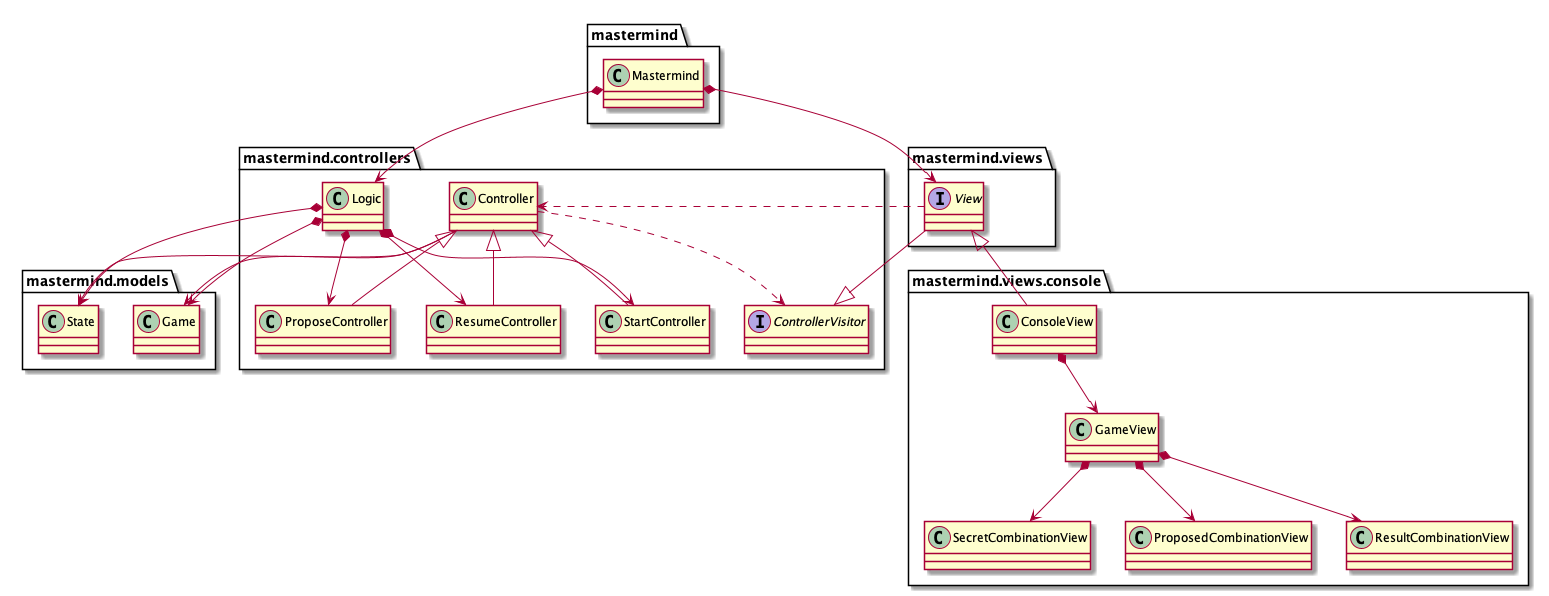

The diagram above was rendered by PlantUML. Its source (embedded in the PNG):
@startuml mastermind

class mastermind.Mastermind
mastermind.Mastermind *-down-> mastermind.controllers.Logic
mastermind.Mastermind *-down-> mastermind.views.View

interface mastermind.views.View
mastermind.views.View ..> mastermind.controllers.Controller

class mastermind.views.console.ConsoleView
mastermind.views.View <|-down- mastermind.views.console.ConsoleView
mastermind.views.console.ConsoleView *-down-> mastermind.views.console.GameView
mastermind.views.console.GameView *-down-> mastermind.views.console.SecretCombinationView
mastermind.views.console.GameView *-down-> mastermind.views.console.ProposedCombinationView
mastermind.views.console.GameView *-down-> mastermind.views.console.ResultCombinationView

class mastermind.controllers.Controller
mastermind.controllers.Controller <|-down- mastermind.controllers.StartController
mastermind.controllers.Controller <|-down- mastermind.controllers.ProposeController
mastermind.controllers.Controller <|-down- mastermind.controllers.ResumeController

class mastermind.controllers.Logic
mastermind.controllers.Logic *-down-> mastermind.controllers.StartController
mastermind.controllers.Logic *-down-> mastermind.controllers.ProposeController
mastermind.controllers.Logic *-down-> mastermind.controllers.ResumeController
mastermind.controllers.Logic *-down-> mastermind.models.Game
mastermind.controllers.Logic *-down-> mastermind.models.State

interface mastermind.controllers.ControllerVisitor

mastermind.controllers.ControllerVisitor <|-down- mastermind.views.View
mastermind.controllers.Controller ..> mastermind.controllers.ControllerVisitor

mastermind.controllers.Controller --> mastermind.models.Game
mastermind.controllers.Controller --> mastermind.models.State
@enduml